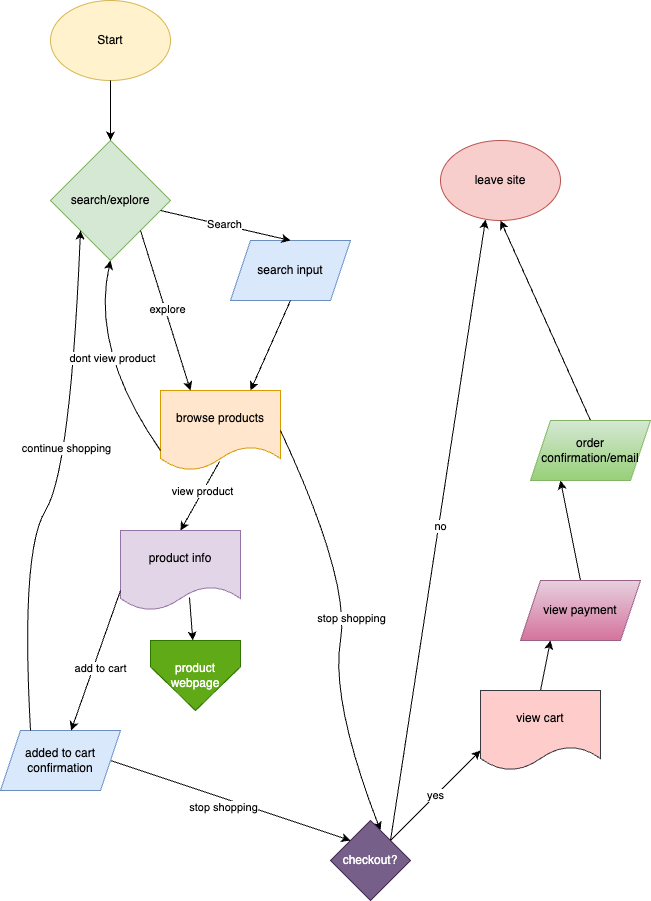

The diagram above was exported from draw.io. Its source (the exported page's mxGraphModel, read from the mxfile embedded in the PNG):
<mxGraphModel dx="732" dy="1094" grid="1" gridSize="10" guides="1" tooltips="1" connect="1" arrows="1" fold="1" page="1" pageScale="1" pageWidth="850" pageHeight="1100" math="0" shadow="0">
  <root>
    <mxCell id="0" />
    <mxCell id="1" parent="0" />
    <mxCell id="2" value="Start" style="ellipse;whiteSpace=wrap;html=1;fillColor=#fff2cc;strokeColor=#d6b656;" vertex="1" parent="1">
      <mxGeometry x="50" y="40" width="120" height="80" as="geometry" />
    </mxCell>
    <mxCell id="3" value="search/explore" style="rhombus;whiteSpace=wrap;html=1;fillColor=#d5e8d4;strokeColor=#82b366;" vertex="1" parent="1">
      <mxGeometry x="50" y="180" width="120" height="120" as="geometry" />
    </mxCell>
    <mxCell id="4" value="" style="endArrow=classic;html=1;exitX=0.5;exitY=1;exitDx=0;exitDy=0;entryX=0.5;entryY=0;entryDx=0;entryDy=0;" edge="1" parent="1" source="2" target="3">
      <mxGeometry width="50" height="50" relative="1" as="geometry">
        <mxPoint x="320" y="470" as="sourcePoint" />
        <mxPoint x="390" y="520" as="targetPoint" />
      </mxGeometry>
    </mxCell>
    <mxCell id="5" value="search input" style="shape=parallelogram;perimeter=parallelogramPerimeter;whiteSpace=wrap;html=1;fixedSize=1;fillColor=#dae8fc;strokeColor=#6c8ebf;" vertex="1" parent="1">
      <mxGeometry x="230" y="280" width="120" height="60" as="geometry" />
    </mxCell>
    <mxCell id="6" value="" style="endArrow=classic;html=1;entryX=0.5;entryY=0;entryDx=0;entryDy=0;" edge="1" parent="1" target="5">
      <mxGeometry width="50" height="50" relative="1" as="geometry">
        <mxPoint x="160" y="250" as="sourcePoint" />
        <mxPoint x="370" y="420" as="targetPoint" />
      </mxGeometry>
    </mxCell>
    <mxCell id="7" value="Search" style="edgeLabel;html=1;align=center;verticalAlign=middle;resizable=0;points=[];" vertex="1" connectable="0" parent="6">
      <mxGeometry x="-0.04" y="1" relative="1" as="geometry">
        <mxPoint as="offset" />
      </mxGeometry>
    </mxCell>
    <mxCell id="8" value="browse products" style="shape=document;whiteSpace=wrap;html=1;boundedLbl=1;fillColor=#ffe6cc;strokeColor=#d79b00;" vertex="1" parent="1">
      <mxGeometry x="160" y="430" width="120" height="80" as="geometry" />
    </mxCell>
    <mxCell id="9" value="" style="endArrow=classic;html=1;exitX=0.5;exitY=1;exitDx=0;exitDy=0;entryX=0.75;entryY=0;entryDx=0;entryDy=0;" edge="1" parent="1" source="5" target="8">
      <mxGeometry width="50" height="50" relative="1" as="geometry">
        <mxPoint x="320" y="470" as="sourcePoint" />
        <mxPoint x="370" y="420" as="targetPoint" />
      </mxGeometry>
    </mxCell>
    <mxCell id="10" value="" style="endArrow=classic;html=1;entryX=0.25;entryY=0;entryDx=0;entryDy=0;exitX=1;exitY=1;exitDx=0;exitDy=0;" edge="1" parent="1" source="3" target="8">
      <mxGeometry width="50" height="50" relative="1" as="geometry">
        <mxPoint x="118" y="292" as="sourcePoint" />
        <mxPoint x="370" y="420" as="targetPoint" />
      </mxGeometry>
    </mxCell>
    <mxCell id="11" value="explore" style="edgeLabel;html=1;align=center;verticalAlign=middle;resizable=0;points=[];" vertex="1" connectable="0" parent="10">
      <mxGeometry x="-0.0227" y="2" relative="1" as="geometry">
        <mxPoint as="offset" />
      </mxGeometry>
    </mxCell>
    <mxCell id="12" value="product info" style="shape=document;whiteSpace=wrap;html=1;boundedLbl=1;fillColor=#e1d5e7;strokeColor=#9673a6;" vertex="1" parent="1">
      <mxGeometry x="120" y="570" width="120" height="80" as="geometry" />
    </mxCell>
    <mxCell id="13" value="" style="endArrow=classic;html=1;exitX=0.492;exitY=0.888;exitDx=0;exitDy=0;exitPerimeter=0;entryX=0.5;entryY=0;entryDx=0;entryDy=0;" edge="1" parent="1" source="8" target="12">
      <mxGeometry width="50" height="50" relative="1" as="geometry">
        <mxPoint x="320" y="470" as="sourcePoint" />
        <mxPoint x="370" y="420" as="targetPoint" />
      </mxGeometry>
    </mxCell>
    <mxCell id="14" value="view product" style="edgeLabel;html=1;align=center;verticalAlign=middle;resizable=0;points=[];" vertex="1" connectable="0" parent="13">
      <mxGeometry x="-0.1406" y="-2" relative="1" as="geometry">
        <mxPoint as="offset" />
      </mxGeometry>
    </mxCell>
    <mxCell id="15" value="leave site" style="ellipse;whiteSpace=wrap;html=1;fillColor=#f8cecc;strokeColor=#b85450;" vertex="1" parent="1">
      <mxGeometry x="440" y="180" width="120" height="80" as="geometry" />
    </mxCell>
    <mxCell id="31" style="edgeStyle=none;html=1;exitX=1;exitY=0.5;exitDx=0;exitDy=0;" edge="1" parent="1" source="16">
      <mxGeometry relative="1" as="geometry">
        <mxPoint x="350" y="880" as="targetPoint" />
      </mxGeometry>
    </mxCell>
    <mxCell id="32" value="stop shopping" style="edgeLabel;html=1;align=center;verticalAlign=middle;resizable=0;points=[];" vertex="1" connectable="0" parent="31">
      <mxGeometry x="-0.0557" y="-8" relative="1" as="geometry">
        <mxPoint x="1" as="offset" />
      </mxGeometry>
    </mxCell>
    <mxCell id="16" value="added to cart confirmation" style="shape=parallelogram;perimeter=parallelogramPerimeter;whiteSpace=wrap;html=1;fixedSize=1;fillColor=#dae8fc;strokeColor=#6c8ebf;" vertex="1" parent="1">
      <mxGeometry y="770" width="120" height="60" as="geometry" />
    </mxCell>
    <mxCell id="17" value="" style="endArrow=classic;html=1;exitX=0;exitY=0.75;exitDx=0;exitDy=0;" edge="1" parent="1" source="12" target="16">
      <mxGeometry width="50" height="50" relative="1" as="geometry">
        <mxPoint x="200" y="790" as="sourcePoint" />
        <mxPoint x="370" y="420" as="targetPoint" />
      </mxGeometry>
    </mxCell>
    <mxCell id="18" value="add to cart" style="edgeLabel;html=1;align=center;verticalAlign=middle;resizable=0;points=[];" vertex="1" connectable="0" parent="17">
      <mxGeometry x="0.078" y="6" relative="1" as="geometry">
        <mxPoint as="offset" />
      </mxGeometry>
    </mxCell>
    <mxCell id="19" value="product webpage" style="shape=offPageConnector;whiteSpace=wrap;html=1;size=0.625;fillColor=#60a917;fontColor=#ffffff;strokeColor=#2D7600;" vertex="1" parent="1">
      <mxGeometry x="150" y="680" width="90" height="70" as="geometry" />
    </mxCell>
    <mxCell id="20" value="" style="endArrow=classic;html=1;exitX=0.575;exitY=0.838;exitDx=0;exitDy=0;exitPerimeter=0;" edge="1" parent="1" source="12" target="19">
      <mxGeometry width="50" height="50" relative="1" as="geometry">
        <mxPoint x="320" y="470" as="sourcePoint" />
        <mxPoint x="370" y="420" as="targetPoint" />
      </mxGeometry>
    </mxCell>
    <mxCell id="23" value="" style="curved=1;endArrow=classic;html=1;exitX=1;exitY=0.5;exitDx=0;exitDy=0;" edge="1" parent="1" source="8">
      <mxGeometry width="50" height="50" relative="1" as="geometry">
        <mxPoint x="320" y="470" as="sourcePoint" />
        <mxPoint x="380" y="870" as="targetPoint" />
        <Array as="points">
          <mxPoint x="350" y="620" />
          <mxPoint x="330" y="740" />
        </Array>
      </mxGeometry>
    </mxCell>
    <mxCell id="24" value="stop shopping" style="edgeLabel;html=1;align=center;verticalAlign=middle;resizable=0;points=[];" vertex="1" connectable="0" parent="23">
      <mxGeometry x="-0.0494" y="6" relative="1" as="geometry">
        <mxPoint as="offset" />
      </mxGeometry>
    </mxCell>
    <mxCell id="27" value="" style="curved=1;endArrow=classic;html=1;exitX=0.25;exitY=0;exitDx=0;exitDy=0;entryX=0;entryY=1;entryDx=0;entryDy=0;" edge="1" parent="1" source="16" target="3">
      <mxGeometry width="50" height="50" relative="1" as="geometry">
        <mxPoint x="320" y="470" as="sourcePoint" />
        <mxPoint x="140" y="370" as="targetPoint" />
        <Array as="points">
          <mxPoint x="20" y="590" />
          <mxPoint x="70" y="510" />
        </Array>
      </mxGeometry>
    </mxCell>
    <mxCell id="30" value="continue shopping" style="edgeLabel;html=1;align=center;verticalAlign=middle;resizable=0;points=[];" vertex="1" connectable="0" parent="27">
      <mxGeometry x="0.1553" y="6" relative="1" as="geometry">
        <mxPoint y="1" as="offset" />
      </mxGeometry>
    </mxCell>
    <mxCell id="33" value="" style="curved=1;endArrow=classic;html=1;exitX=0;exitY=0.75;exitDx=0;exitDy=0;entryX=0.5;entryY=1;entryDx=0;entryDy=0;" edge="1" parent="1" source="8" target="3">
      <mxGeometry width="50" height="50" relative="1" as="geometry">
        <mxPoint x="320" y="470" as="sourcePoint" />
        <mxPoint x="370" y="420" as="targetPoint" />
        <Array as="points">
          <mxPoint x="90" y="390" />
        </Array>
      </mxGeometry>
    </mxCell>
    <mxCell id="34" value="dont view product" style="edgeLabel;html=1;align=center;verticalAlign=middle;resizable=0;points=[];" vertex="1" connectable="0" parent="33">
      <mxGeometry x="-0.0265" y="-13" relative="1" as="geometry">
        <mxPoint as="offset" />
      </mxGeometry>
    </mxCell>
    <mxCell id="41" value="yes" style="edgeStyle=none;html=1;exitX=1;exitY=0;exitDx=0;exitDy=0;entryX=0;entryY=0.75;entryDx=0;entryDy=0;" edge="1" parent="1" source="35" target="38">
      <mxGeometry relative="1" as="geometry" />
    </mxCell>
    <mxCell id="35" value="checkout?" style="rhombus;whiteSpace=wrap;html=1;fillColor=#76608a;fontColor=#ffffff;strokeColor=#432D57;" vertex="1" parent="1">
      <mxGeometry x="330" y="860" width="80" height="80" as="geometry" />
    </mxCell>
    <mxCell id="36" style="edgeStyle=none;html=1;exitX=1;exitY=0;exitDx=0;exitDy=0;entryX=0.375;entryY=0.988;entryDx=0;entryDy=0;entryPerimeter=0;" edge="1" parent="1" source="35" target="15">
      <mxGeometry relative="1" as="geometry" />
    </mxCell>
    <mxCell id="37" value="no" style="edgeLabel;html=1;align=center;verticalAlign=middle;resizable=0;points=[];" vertex="1" connectable="0" parent="36">
      <mxGeometry x="0.0149" y="-1" relative="1" as="geometry">
        <mxPoint y="-1" as="offset" />
      </mxGeometry>
    </mxCell>
    <mxCell id="42" style="edgeStyle=none;html=1;exitX=0.5;exitY=0;exitDx=0;exitDy=0;entryX=0.25;entryY=1;entryDx=0;entryDy=0;" edge="1" parent="1" source="38" target="39">
      <mxGeometry relative="1" as="geometry" />
    </mxCell>
    <mxCell id="38" value="view cart" style="shape=document;whiteSpace=wrap;html=1;boundedLbl=1;fillColor=#ffcccc;strokeColor=#36393d;" vertex="1" parent="1">
      <mxGeometry x="480" y="730" width="120" height="80" as="geometry" />
    </mxCell>
    <mxCell id="43" style="edgeStyle=none;html=1;exitX=0.5;exitY=0;exitDx=0;exitDy=0;entryX=0.25;entryY=1;entryDx=0;entryDy=0;" edge="1" parent="1" source="39" target="40">
      <mxGeometry relative="1" as="geometry" />
    </mxCell>
    <mxCell id="39" value="view payment" style="shape=parallelogram;perimeter=parallelogramPerimeter;whiteSpace=wrap;html=1;fixedSize=1;fillColor=#e6d0de;gradientColor=#d5739d;strokeColor=#996185;" vertex="1" parent="1">
      <mxGeometry x="520" y="620" width="120" height="60" as="geometry" />
    </mxCell>
    <mxCell id="44" style="edgeStyle=none;html=1;exitX=0.5;exitY=0;exitDx=0;exitDy=0;entryX=0.5;entryY=1;entryDx=0;entryDy=0;" edge="1" parent="1" source="40" target="15">
      <mxGeometry relative="1" as="geometry">
        <mxPoint x="520" y="290" as="targetPoint" />
      </mxGeometry>
    </mxCell>
    <mxCell id="40" value="order confirmation/email" style="shape=parallelogram;perimeter=parallelogramPerimeter;whiteSpace=wrap;html=1;fixedSize=1;fillColor=#d5e8d4;gradientColor=#97d077;strokeColor=#82b366;" vertex="1" parent="1">
      <mxGeometry x="530" y="460" width="120" height="60" as="geometry" />
    </mxCell>
  </root>
</mxGraphModel>